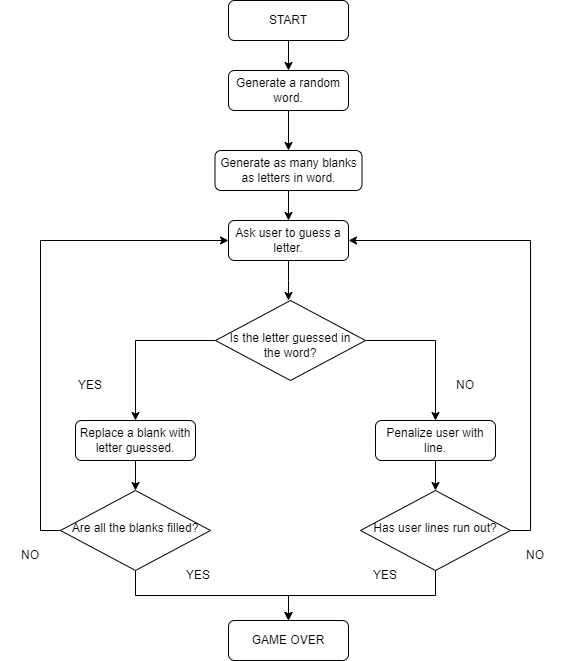

The diagram above was exported from draw.io. Its source (the exported page's mxGraphModel, read from the mxfile embedded in the PNG):
<mxGraphModel dx="1434" dy="764" grid="1" gridSize="10" guides="1" tooltips="1" connect="1" arrows="1" fold="1" page="1" pageScale="1" pageWidth="827" pageHeight="1169" math="0" shadow="0">
  <root>
    <mxCell id="WIyWlLk6GJQsqaUBKTNV-0" />
    <mxCell id="WIyWlLk6GJQsqaUBKTNV-1" parent="WIyWlLk6GJQsqaUBKTNV-0" />
    <mxCell id="WIyWlLk6GJQsqaUBKTNV-3" value="START" style="rounded=1;whiteSpace=wrap;html=1;fontSize=12;glass=0;strokeWidth=1;shadow=0;" parent="WIyWlLk6GJQsqaUBKTNV-1" vertex="1">
      <mxGeometry x="343" y="80" width="120" height="40" as="geometry" />
    </mxCell>
    <mxCell id="g0NgwDoo9IGNJZZpcor6-11" style="edgeStyle=orthogonalEdgeStyle;rounded=0;orthogonalLoop=1;jettySize=auto;html=1;exitX=0;exitY=0.5;exitDx=0;exitDy=0;entryX=0.5;entryY=0;entryDx=0;entryDy=0;" edge="1" parent="WIyWlLk6GJQsqaUBKTNV-1" source="WIyWlLk6GJQsqaUBKTNV-6" target="g0NgwDoo9IGNJZZpcor6-9">
      <mxGeometry relative="1" as="geometry" />
    </mxCell>
    <mxCell id="g0NgwDoo9IGNJZZpcor6-12" style="edgeStyle=orthogonalEdgeStyle;rounded=0;orthogonalLoop=1;jettySize=auto;html=1;exitX=1;exitY=0.5;exitDx=0;exitDy=0;entryX=0.5;entryY=0;entryDx=0;entryDy=0;" edge="1" parent="WIyWlLk6GJQsqaUBKTNV-1" source="WIyWlLk6GJQsqaUBKTNV-6" target="g0NgwDoo9IGNJZZpcor6-10">
      <mxGeometry relative="1" as="geometry" />
    </mxCell>
    <mxCell id="WIyWlLk6GJQsqaUBKTNV-6" value="&lt;br&gt;Is the letter guessed in the word?" style="rhombus;whiteSpace=wrap;html=1;shadow=0;fontFamily=Helvetica;fontSize=12;align=center;strokeWidth=1;spacing=6;spacingTop=-4;" parent="WIyWlLk6GJQsqaUBKTNV-1" vertex="1">
      <mxGeometry x="330" y="380" width="150" height="80" as="geometry" />
    </mxCell>
    <mxCell id="g0NgwDoo9IGNJZZpcor6-2" value="" style="edgeStyle=orthogonalEdgeStyle;rounded=0;orthogonalLoop=1;jettySize=auto;html=1;" edge="1" parent="WIyWlLk6GJQsqaUBKTNV-1" source="WIyWlLk6GJQsqaUBKTNV-3" target="g0NgwDoo9IGNJZZpcor6-0">
      <mxGeometry relative="1" as="geometry" />
    </mxCell>
    <mxCell id="g0NgwDoo9IGNJZZpcor6-5" style="edgeStyle=orthogonalEdgeStyle;rounded=0;orthogonalLoop=1;jettySize=auto;html=1;exitX=0.5;exitY=1;exitDx=0;exitDy=0;entryX=0.5;entryY=0;entryDx=0;entryDy=0;" edge="1" parent="WIyWlLk6GJQsqaUBKTNV-1" source="g0NgwDoo9IGNJZZpcor6-0" target="g0NgwDoo9IGNJZZpcor6-4">
      <mxGeometry relative="1" as="geometry" />
    </mxCell>
    <mxCell id="g0NgwDoo9IGNJZZpcor6-0" value="Generate a random word." style="rounded=1;whiteSpace=wrap;html=1;fontSize=12;glass=0;strokeWidth=1;shadow=0;" vertex="1" parent="WIyWlLk6GJQsqaUBKTNV-1">
      <mxGeometry x="343" y="150" width="120" height="40" as="geometry" />
    </mxCell>
    <mxCell id="g0NgwDoo9IGNJZZpcor6-7" style="edgeStyle=orthogonalEdgeStyle;rounded=0;orthogonalLoop=1;jettySize=auto;html=1;exitX=0.5;exitY=1;exitDx=0;exitDy=0;" edge="1" parent="WIyWlLk6GJQsqaUBKTNV-1" source="g0NgwDoo9IGNJZZpcor6-4" target="g0NgwDoo9IGNJZZpcor6-6">
      <mxGeometry relative="1" as="geometry" />
    </mxCell>
    <mxCell id="g0NgwDoo9IGNJZZpcor6-4" value="Generate as many blanks as letters in word." style="rounded=1;whiteSpace=wrap;html=1;fontSize=12;glass=0;strokeWidth=1;shadow=0;" vertex="1" parent="WIyWlLk6GJQsqaUBKTNV-1">
      <mxGeometry x="329.5" y="230" width="147" height="40" as="geometry" />
    </mxCell>
    <mxCell id="g0NgwDoo9IGNJZZpcor6-8" style="edgeStyle=orthogonalEdgeStyle;rounded=0;orthogonalLoop=1;jettySize=auto;html=1;exitX=0.5;exitY=1;exitDx=0;exitDy=0;" edge="1" parent="WIyWlLk6GJQsqaUBKTNV-1" source="g0NgwDoo9IGNJZZpcor6-6">
      <mxGeometry relative="1" as="geometry">
        <mxPoint x="403" y="380" as="targetPoint" />
      </mxGeometry>
    </mxCell>
    <mxCell id="g0NgwDoo9IGNJZZpcor6-6" value="Ask user to guess a letter." style="rounded=1;whiteSpace=wrap;html=1;fontSize=12;glass=0;strokeWidth=1;shadow=0;" vertex="1" parent="WIyWlLk6GJQsqaUBKTNV-1">
      <mxGeometry x="343" y="300" width="120" height="40" as="geometry" />
    </mxCell>
    <mxCell id="g0NgwDoo9IGNJZZpcor6-15" style="edgeStyle=orthogonalEdgeStyle;rounded=0;orthogonalLoop=1;jettySize=auto;html=1;exitX=0.5;exitY=1;exitDx=0;exitDy=0;entryX=0.5;entryY=0;entryDx=0;entryDy=0;" edge="1" parent="WIyWlLk6GJQsqaUBKTNV-1" source="g0NgwDoo9IGNJZZpcor6-9" target="g0NgwDoo9IGNJZZpcor6-13">
      <mxGeometry relative="1" as="geometry" />
    </mxCell>
    <mxCell id="g0NgwDoo9IGNJZZpcor6-9" value="Replace a blank with letter guessed." style="rounded=1;whiteSpace=wrap;html=1;fontSize=12;glass=0;strokeWidth=1;shadow=0;" vertex="1" parent="WIyWlLk6GJQsqaUBKTNV-1">
      <mxGeometry x="190" y="500" width="120" height="40" as="geometry" />
    </mxCell>
    <mxCell id="g0NgwDoo9IGNJZZpcor6-16" style="edgeStyle=orthogonalEdgeStyle;rounded=0;orthogonalLoop=1;jettySize=auto;html=1;exitX=0.5;exitY=1;exitDx=0;exitDy=0;entryX=0.5;entryY=0;entryDx=0;entryDy=0;" edge="1" parent="WIyWlLk6GJQsqaUBKTNV-1" source="g0NgwDoo9IGNJZZpcor6-10" target="g0NgwDoo9IGNJZZpcor6-14">
      <mxGeometry relative="1" as="geometry" />
    </mxCell>
    <mxCell id="g0NgwDoo9IGNJZZpcor6-10" value="Penalize user with line." style="rounded=1;whiteSpace=wrap;html=1;fontSize=12;glass=0;strokeWidth=1;shadow=0;" vertex="1" parent="WIyWlLk6GJQsqaUBKTNV-1">
      <mxGeometry x="490" y="500" width="120" height="40" as="geometry" />
    </mxCell>
    <mxCell id="g0NgwDoo9IGNJZZpcor6-18" style="edgeStyle=orthogonalEdgeStyle;rounded=0;orthogonalLoop=1;jettySize=auto;html=1;exitX=0.5;exitY=1;exitDx=0;exitDy=0;entryX=0.5;entryY=0;entryDx=0;entryDy=0;" edge="1" parent="WIyWlLk6GJQsqaUBKTNV-1" source="g0NgwDoo9IGNJZZpcor6-13" target="g0NgwDoo9IGNJZZpcor6-17">
      <mxGeometry relative="1" as="geometry">
        <mxPoint x="400" y="690" as="targetPoint" />
      </mxGeometry>
    </mxCell>
    <mxCell id="g0NgwDoo9IGNJZZpcor6-33" style="edgeStyle=orthogonalEdgeStyle;rounded=0;orthogonalLoop=1;jettySize=auto;html=1;exitX=0;exitY=0.5;exitDx=0;exitDy=0;entryX=0;entryY=0.5;entryDx=0;entryDy=0;" edge="1" parent="WIyWlLk6GJQsqaUBKTNV-1" source="g0NgwDoo9IGNJZZpcor6-13" target="g0NgwDoo9IGNJZZpcor6-6">
      <mxGeometry relative="1" as="geometry" />
    </mxCell>
    <mxCell id="g0NgwDoo9IGNJZZpcor6-13" value="Are all the blanks filled?" style="rhombus;whiteSpace=wrap;html=1;shadow=0;fontFamily=Helvetica;fontSize=12;align=center;strokeWidth=1;spacing=6;spacingTop=-4;" vertex="1" parent="WIyWlLk6GJQsqaUBKTNV-1">
      <mxGeometry x="175" y="570" width="150" height="80" as="geometry" />
    </mxCell>
    <mxCell id="g0NgwDoo9IGNJZZpcor6-21" style="edgeStyle=orthogonalEdgeStyle;rounded=0;orthogonalLoop=1;jettySize=auto;html=1;exitX=0.5;exitY=1;exitDx=0;exitDy=0;" edge="1" parent="WIyWlLk6GJQsqaUBKTNV-1" source="g0NgwDoo9IGNJZZpcor6-14" target="g0NgwDoo9IGNJZZpcor6-17">
      <mxGeometry relative="1" as="geometry">
        <mxPoint x="400" y="690" as="targetPoint" />
        <Array as="points">
          <mxPoint x="550" y="675" />
          <mxPoint x="403" y="675" />
        </Array>
      </mxGeometry>
    </mxCell>
    <mxCell id="g0NgwDoo9IGNJZZpcor6-34" style="edgeStyle=orthogonalEdgeStyle;rounded=0;orthogonalLoop=1;jettySize=auto;html=1;exitX=1;exitY=0.5;exitDx=0;exitDy=0;entryX=1;entryY=0.5;entryDx=0;entryDy=0;" edge="1" parent="WIyWlLk6GJQsqaUBKTNV-1" source="g0NgwDoo9IGNJZZpcor6-14" target="g0NgwDoo9IGNJZZpcor6-6">
      <mxGeometry relative="1" as="geometry" />
    </mxCell>
    <mxCell id="g0NgwDoo9IGNJZZpcor6-14" value="Has user lines run out?" style="rhombus;whiteSpace=wrap;html=1;shadow=0;fontFamily=Helvetica;fontSize=12;align=center;strokeWidth=1;spacing=6;spacingTop=-4;" vertex="1" parent="WIyWlLk6GJQsqaUBKTNV-1">
      <mxGeometry x="475" y="570" width="150" height="80" as="geometry" />
    </mxCell>
    <mxCell id="g0NgwDoo9IGNJZZpcor6-17" value="GAME OVER" style="rounded=1;whiteSpace=wrap;html=1;fontSize=12;glass=0;strokeWidth=1;shadow=0;" vertex="1" parent="WIyWlLk6GJQsqaUBKTNV-1">
      <mxGeometry x="343" y="700" width="120" height="40" as="geometry" />
    </mxCell>
    <mxCell id="g0NgwDoo9IGNJZZpcor6-22" value="YES" style="text;strokeColor=none;align=center;fillColor=none;html=1;verticalAlign=middle;whiteSpace=wrap;rounded=0;" vertex="1" parent="WIyWlLk6GJQsqaUBKTNV-1">
      <mxGeometry x="175" y="450" width="60" height="30" as="geometry" />
    </mxCell>
    <mxCell id="g0NgwDoo9IGNJZZpcor6-23" value="YES" style="text;strokeColor=none;align=center;fillColor=none;html=1;verticalAlign=middle;whiteSpace=wrap;rounded=0;" vertex="1" parent="WIyWlLk6GJQsqaUBKTNV-1">
      <mxGeometry x="283" y="640" width="60" height="30" as="geometry" />
    </mxCell>
    <mxCell id="g0NgwDoo9IGNJZZpcor6-26" value="YES" style="text;strokeColor=none;align=center;fillColor=none;html=1;verticalAlign=middle;whiteSpace=wrap;rounded=0;" vertex="1" parent="WIyWlLk6GJQsqaUBKTNV-1">
      <mxGeometry x="470" y="640" width="60" height="30" as="geometry" />
    </mxCell>
    <mxCell id="g0NgwDoo9IGNJZZpcor6-27" value="NO" style="text;strokeColor=none;align=center;fillColor=none;html=1;verticalAlign=middle;whiteSpace=wrap;rounded=0;" vertex="1" parent="WIyWlLk6GJQsqaUBKTNV-1">
      <mxGeometry x="620" y="620" width="60" height="30" as="geometry" />
    </mxCell>
    <mxCell id="g0NgwDoo9IGNJZZpcor6-29" value="NO" style="text;strokeColor=none;align=center;fillColor=none;html=1;verticalAlign=middle;whiteSpace=wrap;rounded=0;" vertex="1" parent="WIyWlLk6GJQsqaUBKTNV-1">
      <mxGeometry x="115" y="620" width="60" height="30" as="geometry" />
    </mxCell>
    <mxCell id="g0NgwDoo9IGNJZZpcor6-30" value="NO" style="text;strokeColor=none;align=center;fillColor=none;html=1;verticalAlign=middle;whiteSpace=wrap;rounded=0;" vertex="1" parent="WIyWlLk6GJQsqaUBKTNV-1">
      <mxGeometry x="550" y="450" width="60" height="30" as="geometry" />
    </mxCell>
  </root>
</mxGraphModel>